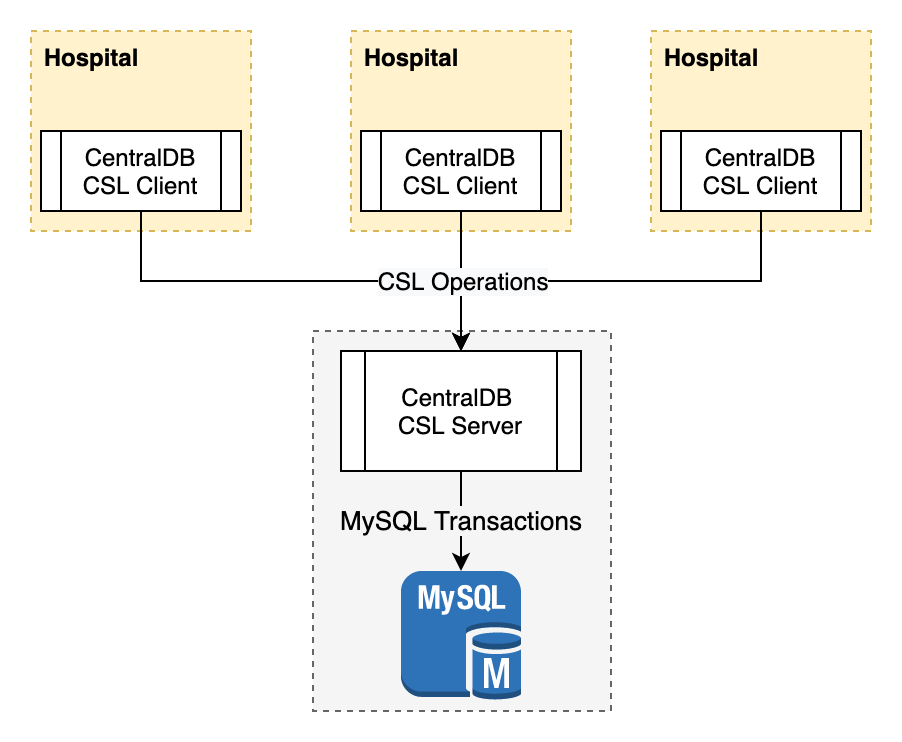

The diagram above was exported from draw.io. Its source (the exported page's mxGraphModel, read from the mxfile embedded in the PNG):
<mxGraphModel dx="1186" dy="679" grid="1" gridSize="10" guides="1" tooltips="1" connect="1" arrows="1" fold="1" page="1" pageScale="1" pageWidth="850" pageHeight="1100" math="0" shadow="0">
  <root>
    <mxCell id="0" />
    <mxCell id="1" parent="0" />
    <mxCell id="Kd-KQJcILhQoZ0XI3OnC-4" value="" style="rounded=0;whiteSpace=wrap;html=1;dashed=1;fillColor=#f5f5f5;strokeColor=#666666;fontColor=#333333;" parent="1" vertex="1">
      <mxGeometry x="351" y="310" width="149" height="190" as="geometry" />
    </mxCell>
    <mxCell id="Kd-KQJcILhQoZ0XI3OnC-1" value="" style="outlineConnect=0;dashed=0;verticalLabelPosition=bottom;verticalAlign=top;align=center;html=1;shape=mxgraph.aws3.mysql_db_instance;fillColor=#2E73B8;gradientColor=none;" parent="1" vertex="1">
      <mxGeometry x="395" y="430" width="60" height="64.5" as="geometry" />
    </mxCell>
    <mxCell id="5_eB22ErhkRwfJGCAdaV-1" value="MySQL Transactions" style="edgeStyle=orthogonalEdgeStyle;curved=1;rounded=0;orthogonalLoop=1;jettySize=auto;html=1;exitX=0.5;exitY=1;exitDx=0;exitDy=0;entryX=0.5;entryY=0;entryDx=0;entryDy=0;entryPerimeter=0;startArrow=none;startFill=0;fontSize=13;labelBackgroundColor=#F5F5F5;" parent="1" source="Kd-KQJcILhQoZ0XI3OnC-3" target="Kd-KQJcILhQoZ0XI3OnC-1" edge="1">
      <mxGeometry relative="1" as="geometry" />
    </mxCell>
    <mxCell id="Kd-KQJcILhQoZ0XI3OnC-3" value="CentralDB &lt;br&gt;CSL Server" style="shape=process;whiteSpace=wrap;html=1;backgroundOutline=1;" parent="1" vertex="1">
      <mxGeometry x="365" y="320" width="120" height="60" as="geometry" />
    </mxCell>
    <mxCell id="Kd-KQJcILhQoZ0XI3OnC-5" value="" style="rounded=0;whiteSpace=wrap;html=1;dashed=1;fillColor=#fff2cc;strokeColor=#d6b656;" parent="1" vertex="1">
      <mxGeometry x="210" y="160" width="110" height="100" as="geometry" />
    </mxCell>
    <mxCell id="Kd-KQJcILhQoZ0XI3OnC-6" value="Hospital" style="text;html=1;align=center;verticalAlign=middle;resizable=0;points=[];autosize=1;fontStyle=1" parent="1" vertex="1">
      <mxGeometry x="210" y="163" width="60" height="20" as="geometry" />
    </mxCell>
    <mxCell id="Kd-KQJcILhQoZ0XI3OnC-8" style="edgeStyle=orthogonalEdgeStyle;rounded=0;orthogonalLoop=1;jettySize=auto;html=1;exitX=0.5;exitY=1;exitDx=0;exitDy=0;entryX=0.5;entryY=0;entryDx=0;entryDy=0;startArrow=none;startFill=0;" parent="1" source="Kd-KQJcILhQoZ0XI3OnC-7" target="Kd-KQJcILhQoZ0XI3OnC-3" edge="1">
      <mxGeometry relative="1" as="geometry" />
    </mxCell>
    <mxCell id="Kd-KQJcILhQoZ0XI3OnC-7" value="CentralDB&lt;br&gt;CSL Client" style="shape=process;whiteSpace=wrap;html=1;backgroundOutline=1;" parent="1" vertex="1">
      <mxGeometry x="215" y="210" width="100" height="40" as="geometry" />
    </mxCell>
    <mxCell id="Kd-KQJcILhQoZ0XI3OnC-9" value="" style="rounded=0;whiteSpace=wrap;html=1;dashed=1;fillColor=#fff2cc;strokeColor=#d6b656;" parent="1" vertex="1">
      <mxGeometry x="520" y="160" width="110" height="100" as="geometry" />
    </mxCell>
    <mxCell id="Kd-KQJcILhQoZ0XI3OnC-10" value="Hospital" style="text;html=1;align=center;verticalAlign=middle;resizable=0;points=[];autosize=1;fontStyle=1" parent="1" vertex="1">
      <mxGeometry x="520" y="163" width="60" height="20" as="geometry" />
    </mxCell>
    <mxCell id="Kd-KQJcILhQoZ0XI3OnC-12" style="edgeStyle=orthogonalEdgeStyle;rounded=0;orthogonalLoop=1;jettySize=auto;html=1;exitX=0.5;exitY=1;exitDx=0;exitDy=0;entryX=0.5;entryY=0;entryDx=0;entryDy=0;startArrow=none;startFill=0;" parent="1" source="Kd-KQJcILhQoZ0XI3OnC-11" target="Kd-KQJcILhQoZ0XI3OnC-3" edge="1">
      <mxGeometry relative="1" as="geometry" />
    </mxCell>
    <mxCell id="Kd-KQJcILhQoZ0XI3OnC-11" value="CentralDB&lt;br&gt;CSL Client" style="shape=process;whiteSpace=wrap;html=1;backgroundOutline=1;" parent="1" vertex="1">
      <mxGeometry x="525" y="210" width="100" height="40" as="geometry" />
    </mxCell>
    <mxCell id="Kd-KQJcILhQoZ0XI3OnC-13" value="" style="rounded=0;whiteSpace=wrap;html=1;dashed=1;fillColor=#fff2cc;strokeColor=#d6b656;" parent="1" vertex="1">
      <mxGeometry x="370" y="160" width="110" height="100" as="geometry" />
    </mxCell>
    <mxCell id="Kd-KQJcILhQoZ0XI3OnC-14" value="Hospital" style="text;html=1;align=center;verticalAlign=middle;resizable=0;points=[];autosize=1;fontStyle=1" parent="1" vertex="1">
      <mxGeometry x="370" y="163" width="60" height="20" as="geometry" />
    </mxCell>
    <mxCell id="Kd-KQJcILhQoZ0XI3OnC-16" style="edgeStyle=orthogonalEdgeStyle;rounded=0;orthogonalLoop=1;jettySize=auto;html=1;exitX=0.5;exitY=1;exitDx=0;exitDy=0;startArrow=none;startFill=0;" parent="1" source="Kd-KQJcILhQoZ0XI3OnC-15" target="Kd-KQJcILhQoZ0XI3OnC-3" edge="1">
      <mxGeometry relative="1" as="geometry" />
    </mxCell>
    <mxCell id="Kd-KQJcILhQoZ0XI3OnC-28" value="&lt;span style=&quot;font-size: 12px ; background-color: rgb(248 , 249 , 250)&quot;&gt;CSL Operations&lt;/span&gt;" style="edgeLabel;html=1;align=center;verticalAlign=middle;resizable=0;points=[];" parent="Kd-KQJcILhQoZ0XI3OnC-16" vertex="1" connectable="0">
      <mxGeometry x="0.34" relative="1" as="geometry">
        <mxPoint y="-13" as="offset" />
      </mxGeometry>
    </mxCell>
    <mxCell id="Kd-KQJcILhQoZ0XI3OnC-15" value="CentralDB&lt;br&gt;CSL Client" style="shape=process;whiteSpace=wrap;html=1;backgroundOutline=1;" parent="1" vertex="1">
      <mxGeometry x="375" y="210" width="100" height="40" as="geometry" />
    </mxCell>
  </root>
</mxGraphModel>